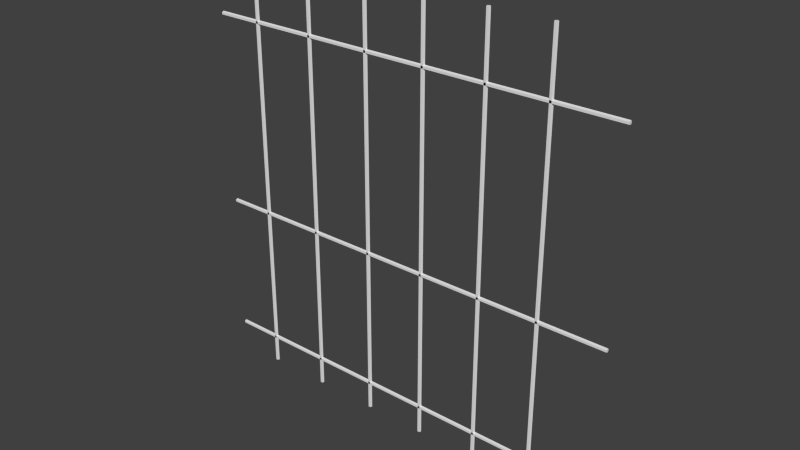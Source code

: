 # Source: jailwall.blend  (saved by Blender 2.72.0; exported with 4.5.12 LTS)
import bpy
from mathutils import Matrix  # noqa: F401  (used for matrix-valued properties, if any)

bpy.ops.wm.read_factory_settings(use_empty=True)
scene = bpy.context.scene
scene.name = 'Scene'

# ---- collections
col_collection_1 = bpy.data.collections.new('Collection 1'); scene.collection.children.link(col_collection_1)

# ---- world
world_world = bpy.data.worlds.new('World'); scene.world = world_world
world_world.color = (0.05088, 0.05088, 0.05088)
world_world.use_sun_shadow = False
world_world.sun_shadow_jitter_overblur = 0.0
world_world.cycles.sampling_method = 'MANUAL'
world_world.cycles.sample_map_resolution = 256

# ---- meshes
me_cylinder_007 = bpy.data.meshes.new('Cylinder.007')
me_cylinder_007.from_pydata([(84.06, 1.428, 0.08124), (84.06, 1.428, 228.9), (85.01, 0.7375, 0.08124), (85.01, 0.7375, 228.9), (84.64, -0.3805, 0.08124), (84.64, -0.3805, 228.9), (83.47, -0.3805, 0.08124), (83.47, -0.3805, 228.9), (83.1, 0.7375, 0.08124), (83.1, 0.7375, 228.9), (51.81, 1.428, 0.08124), (51.81, 1.428, 228.9), (52.77, 0.7375, 0.08124), (52.77, 0.7375, 228.9), (52.4, -0.3805, 0.08124), (52.4, -0.3805, 228.9), (51.23, -0.3805, 0.08124), (51.23, -0.3805, 228.9), (50.86, 0.7375, 0.08124), (50.86, 0.7375, 228.9), (18.27, 1.428, 0.08124), (18.27, 1.428, 228.9), (19.22, 0.7375, 0.08124), (19.22, 0.7375, 228.9), (18.86, -0.3805, 0.08124), (18.86, -0.3805, 228.9), (17.68, -0.3805, 0.08124), (17.68, -0.3805, 228.9), (17.32, 0.7375, 0.08124), (17.32, 0.7375, 228.9), (-14.95, 1.428, 0.08124), (-14.95, 1.428, 228.9), (-14.0, 0.7375, 0.08124), (-14.0, 0.7375, 228.9), (-14.36, -0.3805, 0.08124), (-14.36, -0.3805, 228.9), (-15.54, -0.3805, 0.08124), (-15.54, -0.3805, 228.9), (-15.9, 0.7375, 0.08124), (-15.9, 0.7375, 228.9), (-49.79, 1.428, 0.08124), (-49.79, 1.428, 228.9), (-48.84, 0.7375, 0.08124), (-48.84, 0.7375, 228.9), (-49.21, -0.3805, 0.08124), (-49.21, -0.3805, 228.9), (-50.38, -0.3805, 0.08124), (-50.38, -0.3805, 228.9), (-50.75, 0.7375, 0.08124), (-50.75, 0.7375, 228.9), (-109.1, 1.428, 195.8), (119.8, 1.429, 195.8), (-109.1, 0.7375, 194.9), (119.8, 0.7375, 194.9), (-109.1, -0.3805, 195.2), (119.8, -0.3805, 195.2), (-109.1, -0.3805, 196.4), (119.8, -0.3805, 196.4), (-109.1, 0.7375, 196.8), (119.8, 0.7375, 196.8), (-109.1, 1.428, 92.27), (119.8, 1.429, 92.27), (-109.1, 0.7375, 91.32), (119.8, 0.7375, 91.32), (-109.1, -0.3805, 91.68), (119.8, -0.3805, 91.68), (-109.1, -0.3805, 92.86), (119.8, -0.3805, 92.86), (-109.1, 0.7375, 93.22), (119.8, 0.7375, 93.22), (-109.1, 1.428, 15.41), (119.8, 1.429, 15.41), (-109.1, 0.7375, 14.46), (119.8, 0.7375, 14.46), (-109.1, -0.3805, 14.82), (119.8, -0.3805, 14.82), (-109.1, -0.3805, 16.0), (119.8, -0.3805, 16.0), (-109.1, 0.7375, 16.36), (119.8, 0.7375, 16.36), (-84.32, 1.428, 0.08124), (-84.32, 1.428, 228.9), (-83.36, 0.7375, 0.08124), (-83.36, 0.7375, 228.9), (-83.73, -0.3805, 0.08124), (-83.73, -0.3805, 228.9), (-84.9, -0.3805, 0.08124), (-84.9, -0.3805, 228.9), (-85.27, 0.7375, 0.08124), (-85.27, 0.7375, 228.9)], [], [(0, 1, 3, 2), (2, 3, 5, 4), (4, 5, 7, 6), (3, 1, 9, 7, 5), (8, 9, 1, 0), (6, 7, 9, 8), (0, 2, 4, 6, 8), (10, 11, 13, 12), (12, 13, 15, 14), (14, 15, 17, 16), (13, 11, 19, 17, 15), (18, 19, 11, 10), (16, 17, 19, 18), (10, 12, 14, 16, 18), (20, 21, 23, 22), (22, 23, 25, 24), (24, 25, 27, 26), (23, 21, 29, 27, 25), (28, 29, 21, 20), (26, 27, 29, 28), (20, 22, 24, 26, 28), (30, 31, 33, 32), (32, 33, 35, 34), (34, 35, 37, 36), (33, 31, 39, 37, 35), (38, 39, 31, 30), (36, 37, 39, 38), (30, 32, 34, 36, 38), (40, 41, 43, 42), (42, 43, 45, 44), (44, 45, 47, 46), (43, 41, 49, 47, 45), (48, 49, 41, 40), (46, 47, 49, 48), (40, 42, 44, 46, 48), (50, 51, 53, 52), (52, 53, 55, 54), (54, 55, 57, 56), (53, 51, 59, 57, 55), (58, 59, 51, 50), (56, 57, 59, 58), (50, 52, 54, 56, 58), (60, 61, 63, 62), (62, 63, 65, 64), (64, 65, 67, 66), (63, 61, 69, 67, 65), (68, 69, 61, 60), (66, 67, 69, 68), (60, 62, 64, 66, 68), (70, 71, 73, 72), (72, 73, 75, 74), (74, 75, 77, 76), (73, 71, 79, 77, 75), (78, 79, 71, 70), (76, 77, 79, 78), (70, 72, 74, 76, 78), (80, 81, 83, 82), (82, 83, 85, 84), (84, 85, 87, 86), (83, 81, 89, 87, 85), (88, 89, 81, 80), (86, 87, 89, 88), (80, 82, 84, 86, 88)])
_uv = me_cylinder_007.uv_layers.new(name='UVMap')
_uv.uv.foreach_set('vector', [0.1959, 6.772e-09, 0.1959, 1.0, 0.1738, 1.0, 0.1738, 0.0, 0.6601, 1.042e-09, 0.6601, 1.0, 0.6381, 1.0, 0.6381, 0.0, 0.5057, 0.0, 0.5057, 1.0, 0.4835, 1.0, 0.4835, 5.209e-10, 1.0, 0.07305, 0.979, 0.07461, 0.966, 0.07047, 0.979, 0.06634, 1.0, 0.06794, 0.4835, 0.0, 0.4835, 1.0, 0.4614, 1.0, 0.4614, 4.688e-09, 0.8141, 3.907e-09, 0.8141, 1.0, 0.7921, 1.0, 0.7921, 0.0, 0.9999, 0.01498, 0.9789, 0.01659, 0.966, 0.01246, 0.9789, 0.008296, 0.9999, 0.009855, 0.1738, 0.0, 0.1738, 1.0, 0.1517, 1.0, 0.1517, 5.209e-10, 0.5941, 0.0, 0.5941, 1.0, 0.5721, 1.0, 0.572, 1.042e-09, 0.2844, 1.0, 0.2844, 0.0, 0.3065, 0.0, 0.3065, 1.0, 0.9999, 0.03474, 0.9999, 0.03987, 0.9789, 0.04148, 0.966, 0.03735, 0.9789, 0.03318, 0.4393, 0.0, 0.4393, 1.0, 0.4172, 1.0, 0.4172, 7.814e-10, 0.7921, 0.0, 0.7921, 1.0, 0.7701, 1.0, 0.7701, 2.605e-10, 0.9999, 0.00161, 0.9999, 0.006737, 0.9789, 0.008296, 0.966, 0.004132, 0.9789, 0.0, 0.218, 0.0, 0.218, 1.0, 0.1959, 1.0, 0.1959, 1.563e-09, 0.6381, 5.73e-09, 0.6381, 1.0, 0.6161, 1.0, 0.6161, 0.0, 0.3508, 1.0, 0.3508, 0.0, 0.3729, 0.0, 0.3729, 1.0, 0.966, 0.06222, 0.979, 0.05807, 1.0, 0.05964, 1.0, 0.06475, 0.979, 0.06634, 0.4393, 1.0, 0.4393, 0.0, 0.4614, 6.668e-08, 0.4614, 1.0, 0.6821, 1.0, 0.6821, 6.668e-08, 0.7041, 0.0, 0.7041, 1.0, 0.9999, 0.05646, 0.9789, 0.05807, 0.966, 0.05394, 0.9789, 0.04978, 0.9999, 0.05133, 0.1295, 5.73e-09, 0.1295, 1.0, 0.1074, 1.0, 0.1074, 0.0, 0.6161, 1.563e-09, 0.6161, 1.0, 0.5941, 1.0, 0.5941, 0.0, 0.3065, 1.0, 0.3065, 0.0, 0.3287, 0.0, 0.3287, 1.0, 1.0, 0.08132, 0.979, 0.08288, 0.966, 0.07874, 0.979, 0.07461, 1.0, 0.07621, 0.4172, 0.0, 0.4172, 1.0, 0.395, 1.0, 0.395, 2.605e-10, 0.7041, 1.0, 0.7041, 0.0, 0.7261, 6.668e-08, 0.7261, 1.0, 0.9999, 0.0182, 0.9999, 0.02333, 0.9789, 0.02489, 0.966, 0.02072, 0.9789, 0.01659, 0.1517, 0.0, 0.1517, 1.0, 0.1295, 1.0, 0.1295, 2.5e-08, 0.7481, 0.0, 0.7481, 1.0, 0.7261, 1.0, 0.7261, 3.178e-08, 0.2623, 1.0, 0.2623, 0.0, 0.2844, 0.0, 0.2844, 1.0, 0.9999, 0.08444, 0.9999, 0.08957, 0.9789, 0.09118, 0.966, 0.08705, 0.9789, 0.08288, 0.572, 1.615e-08, 0.572, 1.0, 0.5499, 1.0, 0.5499, 0.0, 0.7701, 1.615e-08, 0.7701, 1.0, 0.7481, 1.0, 0.7481, 0.0, 0.9999, 0.04309, 0.9999, 0.04822, 0.9789, 0.04978, 0.966, 0.04561, 0.9789, 0.04148, 0.0895, 0.809, 0.0895, 0.0, 0.1074, 0.001775, 0.1074, 0.8108, 0.9227, 0.0, 0.9227, 1.0, 0.901, 1.0, 0.901, 0.0, 0.2402, 0.0, 0.2402, 1.0, 0.218, 1.0, 0.218, 0.0, 0.9995, 0.1419, 0.9995, 0.147, 0.9788, 0.1487, 0.966, 0.1446, 0.9788, 0.1404, 0.0716, 0.8108, 0.0716, 0.001775, 0.0895, 0.0, 0.0895, 0.809, 0.901, 6.668e-08, 0.901, 1.0, 0.8794, 1.0, 0.8794, 0.0, 0.9789, 0.1076, 0.966, 0.1035, 0.9789, 0.09948, 0.9999, 0.1011, 0.9999, 0.1061, 0.0537, 0.809, 0.0537, 0.0, 0.0716, 0.001775, 0.0716, 0.8108, 0.9443, 0.0, 0.9443, 1.0, 0.9227, 1.0, 0.9227, 0.0, 0.3729, 1.0, 0.3729, 0.0, 0.395, 0.0, 0.395, 1.0, 0.966, 0.1199, 0.9789, 0.1158, 0.9999, 0.1173, 0.9999, 0.1223, 0.9789, 0.1239, 0.0358, 0.8108, 0.0358, 0.001775, 0.0537, 0.0, 0.0537, 0.809, 0.8794, 0.0, 0.8794, 1.0, 0.8578, 1.0, 0.8578, 0.0, 0.9995, 0.1387, 0.9788, 0.1404, 0.966, 0.1364, 0.9788, 0.1322, 0.9995, 0.1336, 0.0179, 0.809, 0.0179, 0.0, 0.0358, 0.001775, 0.0358, 0.8108, 0.966, 0.0, 0.966, 1.0, 0.9443, 1.0, 0.9443, 0.0, 0.2623, 0.0, 0.2623, 1.0, 0.2402, 1.0, 0.2402, 0.0, 0.9995, 0.1254, 0.9995, 0.1305, 0.9788, 0.1322, 0.966, 0.1281, 0.9788, 0.1239, 0.0, 0.8108, 2.154e-07, 0.001775, 0.0179, 0.0, 0.0179, 0.809, 0.8578, 0.0, 0.8578, 1.0, 0.8361, 1.0, 0.8361, 0.0, 0.9789, 0.1076, 0.9999, 0.1091, 0.9999, 0.1141, 0.9789, 0.1158, 0.966, 0.1117, 0.3508, 0.0, 0.3508, 1.0, 0.3287, 1.0, 0.3287, 1.302e-08, 0.6821, 1.823e-09, 0.6821, 1.0, 0.6601, 1.0, 0.6601, 0.0, 0.5057, 1.0, 0.5057, 0.0, 0.5278, 0.0, 0.5278, 1.0, 0.9789, 0.02489, 0.9999, 0.0265, 0.9999, 0.03162, 0.9789, 0.03318, 0.966, 0.02902, 0.5499, 0.0, 0.5499, 1.0, 0.5278, 1.0, 0.5278, 1.693e-08, 0.8361, 3.282e-08, 0.8361, 1.0, 0.8141, 1.0, 0.8141, 0.0, 0.9999, 0.09279, 0.9999, 0.09792, 0.9789, 0.09948, 0.966, 0.09531, 0.9789, 0.09118])
me_cylinder_007.use_remesh_preserve_volume = False
me_cylinder_007.use_remesh_preserve_attributes = False
me_cylinder_007.use_mirror_vertex_groups = False
me_cylinder_007.update()

# ---- objects
ob_cylinder_007 = bpy.data.objects.new('Cylinder.007', me_cylinder_007)

# ---- transforms, parenting, visibility, modifiers, constraints
ob_cylinder_007.location = (0.0, -9.313e-10, 0.0)
ob_cylinder_007.scale = (0.02185, 0.02185, 0.02185)
ob_cylinder_007.lineart.crease_threshold = 0.0

# ---- collection membership
col_collection_1.objects.link(ob_cylinder_007)

# ---- scene / render settings (as saved in the file)
scene.frame_start = 1; scene.frame_end = 250; scene.frame_set(0)
scene.render.engine = 'BLENDER_EEVEE_NEXT'
scene.render.resolution_percentage = 50
scene.render.dither_intensity = 0.0
scene.cycles.use_denoising = False
scene.cycles.samples = 10
scene.cycles.sampling_pattern = 'TABULATED_SOBOL'
scene.cycles.light_sampling_threshold = 0.0
scene.cycles.use_adaptive_sampling = False
scene.cycles.use_light_tree = False
scene.cycles.blur_glossy = 0.0
scene.cycles.pixel_filter_type = 'GAUSSIAN'
scene.cycles.sample_clamp_indirect = 0.0
scene.view_settings.view_transform = 'Standard'
bpy.context.view_layer.update()

# ---- added for rendering (the .blend has no active camera and no usable light): camera, sun
cam_auto = bpy.data.cameras.new('AutoCamera')
cam_auto.lens = 50.0
cam_auto.sensor_width = 36.0
cam_auto.clip_end = 1000.0
ob_auto_camera = bpy.data.objects.new('AutoCamera', cam_auto)
scene.collection.objects.link(ob_auto_camera)
ob_auto_camera.location = (6.65909, -7.83954, 7.73579)
ob_auto_camera.rotation_euler = (1.09748, -7.21219e-08, 0.694738)
scene.camera = ob_auto_camera
light_auto_sun = bpy.data.lights.new('AutoSun', 'SUN')
light_auto_sun.energy = 3.0
light_auto_sun.angle = 0.0523599
ob_auto_sun = bpy.data.objects.new('AutoSun', light_auto_sun)
scene.collection.objects.link(ob_auto_sun)
ob_auto_sun.rotation_euler = (0.872665, 0.174533, 0.523599)
bpy.context.view_layer.update()
